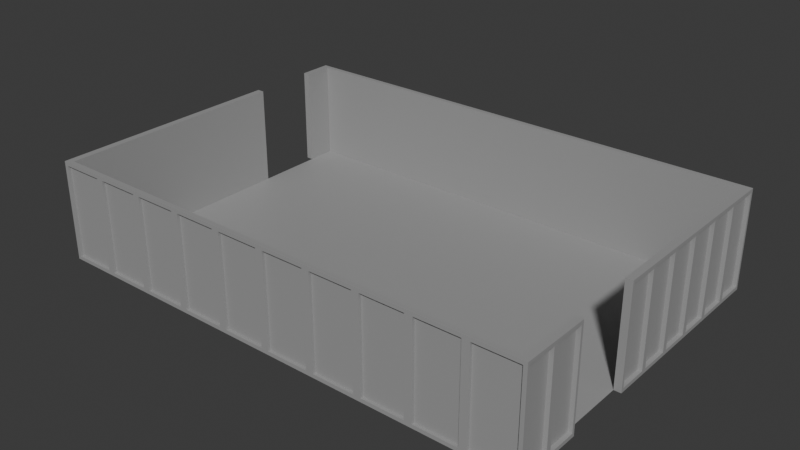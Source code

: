 # Source: blend.blend  (saved by Blender 4.0.36; exported with 4.5.12 LTS)
import bpy
from mathutils import Matrix  # noqa: F401  (used for matrix-valued properties, if any)

bpy.ops.wm.read_factory_settings(use_empty=True)
scene = bpy.context.scene
scene.name = 'Scene'

# ---- collections
col_collection = bpy.data.collections.new('Collection'); scene.collection.children.link(col_collection)

# ---- materials (node trees are filled in below, after node groups)
mat_x = bpy.data.materials.new('매테리얼')
mat_x.use_transparent_shadow = False

# ---- material node trees
mat_x.use_nodes = True; mat_x.node_tree.nodes.clear()
_N = mat_x.node_tree.nodes; _L = mat_x.node_tree.links
n0 = _N.new('ShaderNodeBsdfPrincipled'); n0.name = '프린시플드 BSDF'; n0.location = (10, 300)
n0.inputs[0].default_value = (0.3354, 0.3354, 0.3354, 1.0)
n0.inputs[3].default_value = 1.45
n1 = _N.new('ShaderNodeOutputMaterial'); n1.name = '매테리얼 출력'; n1.location = (300, 300)
_L.new(n0.outputs[0], n1.inputs[0])
n1.is_active_output = True

# ---- world
world_world = bpy.data.worlds.new('World'); scene.world = world_world
world_world.use_nodes = True; world_world.node_tree.nodes.clear()
_N = world_world.node_tree.nodes; _L = world_world.node_tree.links
n0 = _N.new('ShaderNodeOutputWorld'); n0.name = 'World Output'; n0.location = (300, 300)
n1 = _N.new('ShaderNodeBackground'); n1.name = 'Background'; n1.location = (10, 300)
n1.inputs[0].default_value = (0.05088, 0.05088, 0.05088, 1.0)
_L.new(n1.outputs[0], n0.inputs[0])
n0.is_active_output = True
world_world.color = (0.05088, 0.05088, 0.05088)
world_world.use_sun_shadow = False
world_world.sun_shadow_jitter_overblur = 0.0

# ---- meshes
me_x = bpy.data.meshes.new('격자')
me_x.from_pydata([(-1.0, -1.0, 0.0), (-0.8, -1.0, 0.0), (-0.6, -1.0, 0.0), (-0.4, -1.0, 0.0), (-0.2, -1.0, 0.0), (0.0, -1.0, 0.0), (0.2, -1.0, 0.0), (0.4, -1.0, 0.0), (0.6, -1.0, 0.0), (0.8, -1.0, 0.0), (1.0, -1.0, 0.0), (-1.0, -0.8, 0.0), (-0.8, -0.8, 0.0), (-0.6, -0.8, 0.0), (-0.4, -0.8, 0.0), (-0.2, -0.8, 0.0), (0.0, -0.8, 0.0), (0.2, -0.8, 0.0), (0.4, -0.8, 0.0), (0.6, -0.8, 0.0), (0.8, -0.8, 0.0), (1.0, -0.8, 0.0), (-1.0, -0.6, 0.0), (-0.8, -0.6, 0.0), (-0.6, -0.6, 0.0), (-0.4, -0.6, 0.0), (-0.2, -0.6, 0.0), (0.0, -0.6, 0.0), (0.2, -0.6, 0.0), (0.4, -0.6, 0.0), (0.6, -0.6, 0.0), (0.8, -0.6, 0.0), (1.0, -0.6, 0.0), (-1.0, -0.4, 0.0), (-0.8, -0.4, 0.0), (-0.6, -0.4, 0.0), (-0.4, -0.4, 0.0), (-0.2, -0.4, 0.0), (0.0, -0.4, 0.0), (0.2, -0.4, 0.0), (0.4, -0.4, 0.0), (0.6, -0.4, 0.0), (0.8, -0.4, 0.0), (-1.0, -0.2, 0.0), (-0.8, -0.2, 0.0), (-0.6, -0.2, 0.0), (-0.4, -0.2, 0.0), (-0.2, -0.2, 0.0), (0.0, -0.2, 0.0), (0.2, -0.2, 0.0), (0.4, -0.2, 0.0), (0.6, -0.2, 0.0), (0.8, -0.2, 0.0), (1.0, -0.2, 0.0), (-1.0, 0.0, 0.0), (-0.8, 0.0, 0.0), (-0.6, 0.0, 0.0), (-0.4, 0.0, 0.0), (-0.2, 0.0, 0.0), (0.0, 0.0, 0.0), (0.2, 0.0, 0.0), (0.4, 0.0, 0.0), (0.6, 0.0, 0.0), (0.8, 0.0, 0.0), (1.0, 0.0, 0.0), (-1.0, 0.2, 0.0), (-0.8, 0.2, 0.0), (-0.6, 0.2, 0.0), (-0.4, 0.2, 0.0), (-0.2, 0.2, 0.0), (0.0, 0.2, 0.0), (0.2, 0.2, 0.0), (0.4, 0.2, 0.0), (0.6, 0.2, 0.0), (0.8, 0.2, 0.0), (1.0, 0.2, 0.0), (-1.0, 0.4, 0.0), (-0.8, 0.4, 0.0), (-0.6, 0.4, 0.0), (-0.4, 0.4, 0.0), (-0.2, 0.4, 0.0), (0.0, 0.4, 0.0), (0.2, 0.4, 0.0), (0.4, 0.4, 0.0), (0.6, 0.4, 0.0), (0.8, 0.4, 0.0), (1.0, 0.4, 0.0), (-0.8, 0.6, 0.0), (-0.6, 0.6, 0.0), (-0.4, 0.6, 0.0), (-0.2, 0.6, 0.0), (0.0, 0.6, 0.0), (0.2, 0.6, 0.0), (0.4, 0.6, 0.0), (0.6, 0.6, 0.0), (0.8, 0.6, 0.0), (1.0, 0.6, 0.0), (-1.0, 0.8, 0.0), (-0.8, 0.8, 0.0), (-0.6, 0.8, 0.0), (-0.4, 0.8, 0.0), (-0.2, 0.8, 0.0), (0.0, 0.8, 0.0), (0.2, 0.8, 0.0), (0.4, 0.8, 0.0), (0.6, 0.8, 0.0), (0.8, 0.8, 0.0), (1.0, 0.8, 0.0), (-1.0, 1.0, 0.0), (-0.8, 1.0, 0.0), (-0.6, 1.0, 0.0), (-0.4, 1.0, 0.0), (-0.2, 1.0, 0.0), (0.0, 1.0, 0.0), (0.2, 1.0, 0.0), (0.4, 1.0, 0.0), (0.6, 1.0, 0.0), (0.8, 1.0, 0.0), (1.0, 1.0, 0.0), (-0.9719, -0.8, 0.0), (-0.9719, -0.9719, 0.0), (-0.8, -0.9719, 0.0), (-0.6, -0.9719, 0.0), (-0.4, -0.9719, 0.0), (-0.2, -0.9719, 0.0), (0.0, -0.9719, 0.0), (0.2, -0.9719, 0.0), (0.4, -0.9719, 0.0), (0.6, -0.9719, 0.0), (0.8, -0.9719, 0.0), (0.9719, -0.9719, 0.0), (0.9719, -0.8, 0.0), (-0.9719, -0.6, 0.0), (0.9719, -0.6, 0.0), (-0.9719, -0.4, 0.0), (0.9719, -0.4, 0.0), (-0.9719, -0.2, 0.0), (0.9719, -0.2, 0.0), (-0.9719, 0.0, 0.0), (0.9719, 0.0, 0.0), (-0.9719, 0.2, 0.0), (0.9719, 0.2, 0.0), (-0.9719, 0.4, 0.0), (0.9719, 0.4, 0.0), (-0.9719, 0.6, 0.0), (0.9719, 0.6, 0.0), (-0.9719, 0.8, 0.0), (0.9719, 0.8, 0.0), (-0.9719, 0.9719, 0.0), (-0.8, 0.9719, 0.0), (-0.6, 0.9719, 0.0), (-0.4, 0.9719, 0.0), (-0.2, 0.9719, 0.0), (0.0, 0.9719, 0.0), (0.2, 0.9719, 0.0), (0.4, 0.9719, 0.0), (0.6, 0.9719, 0.0), (0.8, 0.9719, 0.0), (0.9719, 0.9719, 0.0), (-0.9719, -0.8, 0.4), (-0.9719, -0.9719, 0.4), (-0.8, -0.9719, 0.4), (-0.6, -0.9719, 0.4), (-0.4, -0.9719, 0.4), (-0.2, -0.9719, 0.4), (0.0, -0.9719, 0.4), (0.2, -0.9719, 0.4), (0.4, -0.9719, 0.4), (0.6, -0.9719, 0.4), (0.8, -0.9719, 0.4), (0.9719, -0.9719, 0.4), (0.9719, -0.8, 0.4), (-0.9719, -0.6, 0.4), (0.9719, -0.6, 0.4), (-0.9719, -0.4, 0.4), (-0.9719, -0.2, 0.4), (0.9719, -0.2, 0.4), (-0.9719, 0.0, 0.4), (0.9719, 0.0, 0.4), (-0.9719, 0.2, 0.4), (0.9719, 0.2, 0.4), (-0.9719, 0.4, 0.4), (0.9719, 0.4, 0.4), (0.9719, 0.6, 0.4), (-0.9719, 0.8, 0.4), (0.9719, 0.8, 0.4), (-0.9719, 0.9719, 0.4), (-0.8, 0.9719, 0.4), (-0.6, 0.9719, 0.4), (-0.4, 0.9719, 0.4), (-0.2, 0.9719, 0.4), (0.0, 0.9719, 0.4), (0.2, 0.9719, 0.4), (0.4, 0.9719, 0.4), (0.6, 0.9719, 0.4), (0.8, 0.9719, 0.4), (0.9719, 0.9719, 0.4), (-1.0, -0.8, 0.4), (-1.0, -1.0, 0.4), (-0.8, -1.0, 0.4), (-0.6, -1.0, 0.4), (-0.4, -1.0, 0.4), (-0.2, -1.0, 0.4), (0.0, -1.0, 0.4), (0.2, -1.0, 0.4), (0.4, -1.0, 0.4), (0.6, -1.0, 0.4), (0.8, -1.0, 0.4), (1.0, -1.0, 0.4), (1.0, -0.8, 0.4), (-1.0, -0.6, 0.4), (1.0, -0.6, 0.4), (-1.0, -0.4, 0.4), (-1.0, -0.2, 0.4), (1.0, -0.2, 0.4), (-1.0, 0.0, 0.4), (1.0, 0.0, 0.4), (-1.0, 0.2, 0.4), (1.0, 0.2, 0.4), (-1.0, 0.4, 0.4), (1.0, 0.4, 0.4), (1.0, 0.6, 0.4), (-1.0, 0.8, 0.4), (1.0, 0.8, 0.4), (-1.0, 1.0, 0.4), (-0.8, 1.0, 0.4), (-0.6, 1.0, 0.4), (-0.4, 1.0, 0.4), (-0.2, 1.0, 0.4), (0.0, 1.0, 0.4), (0.2, 1.0, 0.4), (0.4, 1.0, 0.4), (0.6, 1.0, 0.4), (0.8, 1.0, 0.4), (1.0, 1.0, 0.4), (-1.0, -0.2148, 0.01478), (-1.0, -0.3852, 0.01478), (-1.0, -0.3852, 0.3852), (-1.0, -0.2148, 0.3852), (-1.0, -0.4148, 0.01478), (-1.0, -0.5852, 0.01478), (-1.0, -0.5852, 0.3852), (-1.0, -0.4148, 0.3852), (1.0, -0.7852, 0.01478), (1.0, -0.6148, 0.01478), (1.0, -0.6148, 0.3852), (1.0, -0.7852, 0.3852), (0.9852, 1.0, 0.01478), (0.8148, 1.0, 0.01478), (0.8148, 1.0, 0.3852), (0.9852, 1.0, 0.3852), (-1.0, -0.6148, 0.01478), (-1.0, -0.7852, 0.01478), (-1.0, -0.7852, 0.3852), (-1.0, -0.6148, 0.3852), (1.0, 0.8148, 0.01478), (1.0, 0.9852, 0.01478), (1.0, 0.9852, 0.3852), (1.0, 0.8148, 0.3852), (1.0, -0.9852, 0.01478), (1.0, -0.8148, 0.01478), (1.0, -0.8148, 0.3852), (1.0, -0.9852, 0.3852), (0.7852, 1.0, 0.01478), (0.6148, 1.0, 0.01478), (0.6148, 1.0, 0.3852), (0.7852, 1.0, 0.3852), (0.8148, -1.0, 0.01478), (0.9852, -1.0, 0.01478), (0.9852, -1.0, 0.3852), (0.8148, -1.0, 0.3852), (0.5852, 1.0, 0.01478), (0.4148, 1.0, 0.01478), (0.4148, 1.0, 0.3852), (0.5852, 1.0, 0.3852), (0.6148, -1.0, 0.01478), (0.7852, -1.0, 0.01478), (0.7852, -1.0, 0.3852), (0.6148, -1.0, 0.3852), (0.3852, 1.0, 0.01478), (0.2148, 1.0, 0.01478), (0.2148, 1.0, 0.3852), (0.3852, 1.0, 0.3852), (0.4148, -1.0, 0.01478), (0.5852, -1.0, 0.01478), (0.5852, -1.0, 0.3852), (0.4148, -1.0, 0.3852), (0.1852, 1.0, 0.01478), (0.01478, 1.0, 0.01478), (0.01478, 1.0, 0.3852), (0.1852, 1.0, 0.3852), (0.2148, -1.0, 0.01478), (0.3852, -1.0, 0.01478), (0.3852, -1.0, 0.3852), (0.2148, -1.0, 0.3852), (-0.01478, 1.0, 0.01478), (-0.1852, 1.0, 0.01478), (-0.1852, 1.0, 0.3852), (-0.01478, 1.0, 0.3852), (0.01478, -1.0, 0.01478), (0.1852, -1.0, 0.01478), (0.1852, -1.0, 0.3852), (0.01478, -1.0, 0.3852), (-0.2148, 1.0, 0.01478), (-0.3852, 1.0, 0.01478), (-0.3852, 1.0, 0.3852), (-0.2148, 1.0, 0.3852), (-1.0, -0.01478, 0.01478), (-1.0, -0.1852, 0.01478), (-1.0, -0.1852, 0.3852), (-1.0, -0.01478, 0.3852), (1.0, -0.1852, 0.01478), (1.0, -0.01478, 0.01478), (1.0, -0.01478, 0.3852), (1.0, -0.1852, 0.3852), (-1.0, 0.1852, 0.01478), (-1.0, 0.01478, 0.01478), (-1.0, 0.01478, 0.3852), (-1.0, 0.1852, 0.3852), (1.0, 0.01478, 0.01478), (1.0, 0.1852, 0.01478), (1.0, 0.1852, 0.3852), (1.0, 0.01478, 0.3852), (-1.0, 0.3852, 0.01478), (-1.0, 0.2148, 0.01478), (-1.0, 0.2148, 0.3852), (-1.0, 0.3852, 0.3852), (1.0, 0.2148, 0.01478), (1.0, 0.3852, 0.01478), (1.0, 0.3852, 0.3852), (1.0, 0.2148, 0.3852), (1.0, 0.4148, 0.01478), (1.0, 0.5852, 0.01478), (1.0, 0.5852, 0.3852), (1.0, 0.4148, 0.3852), (-1.0, -0.8148, 0.01478), (-1.0, -0.9852, 0.01478), (-1.0, -0.9852, 0.3852), (-1.0, -0.8148, 0.3852), (1.0, 0.6148, 0.01478), (1.0, 0.7852, 0.01478), (1.0, 0.7852, 0.3852), (1.0, 0.6148, 0.3852), (-0.9852, -1.0, 0.01478), (-0.8148, -1.0, 0.01478), (-0.8148, -1.0, 0.3852), (-0.9852, -1.0, 0.3852), (-1.0, 0.9852, 0.01478), (-1.0, 0.8148, 0.01478), (-1.0, 0.8148, 0.3852), (-1.0, 0.9852, 0.3852), (-0.7852, -1.0, 0.01478), (-0.6148, -1.0, 0.01478), (-0.6148, -1.0, 0.3852), (-0.7852, -1.0, 0.3852), (-0.8148, 1.0, 0.01478), (-0.9852, 1.0, 0.01478), (-0.9852, 1.0, 0.3852), (-0.8148, 1.0, 0.3852), (-0.5852, -1.0, 0.01478), (-0.4148, -1.0, 0.01478), (-0.4148, -1.0, 0.3852), (-0.5852, -1.0, 0.3852), (-0.6148, 1.0, 0.01478), (-0.7852, 1.0, 0.01478), (-0.7852, 1.0, 0.3852), (-0.6148, 1.0, 0.3852), (-0.3852, -1.0, 0.01478), (-0.2148, -1.0, 0.01478), (-0.2148, -1.0, 0.3852), (-0.3852, -1.0, 0.3852), (-0.4148, 1.0, 0.01478), (-0.5852, 1.0, 0.01478), (-0.5852, 1.0, 0.3852), (-0.4148, 1.0, 0.3852), (-0.1852, -1.0, 0.01478), (-0.01478, -1.0, 0.01478), (-0.01478, -1.0, 0.3852), (-0.1852, -1.0, 0.3852), (-0.9839, -0.2148, 0.01478), (-0.9839, -0.3852, 0.01478), (-0.9839, -0.3852, 0.3852), (-0.9839, -0.2148, 0.3852), (-0.9839, -0.4148, 0.01478), (-0.9839, -0.5852, 0.01478), (-0.9839, -0.5852, 0.3852), (-0.9839, -0.4148, 0.3852), (0.9839, -0.7852, 0.01478), (0.9839, -0.6148, 0.01478), (0.9839, -0.6148, 0.3852), (0.9839, -0.7852, 0.3852), (0.9852, 0.9839, 0.01478), (0.8148, 0.9839, 0.01478), (0.8148, 0.9839, 0.3852), (0.9852, 0.9839, 0.3852), (-0.9839, -0.6148, 0.01478), (-0.9839, -0.7852, 0.01478), (-0.9839, -0.7852, 0.3852), (-0.9839, -0.6148, 0.3852), (0.9839, 0.8148, 0.01478), (0.9839, 0.9852, 0.01478), (0.9839, 0.9852, 0.3852), (0.9839, 0.8148, 0.3852), (0.9839, -0.9852, 0.01478), (0.9839, -0.8148, 0.01478), (0.9839, -0.8148, 0.3852), (0.9839, -0.9852, 0.3852), (0.7852, 0.9839, 0.01478), (0.6148, 0.9839, 0.01478), (0.6148, 0.9839, 0.3852), (0.7852, 0.9839, 0.3852), (0.8148, -0.9839, 0.01478), (0.9852, -0.9839, 0.01478), (0.9852, -0.9839, 0.3852), (0.8148, -0.9839, 0.3852), (0.5852, 0.9839, 0.01478), (0.4148, 0.9839, 0.01478), (0.4148, 0.9839, 0.3852), (0.5852, 0.9839, 0.3852), (0.6148, -0.9839, 0.01478), (0.7852, -0.9839, 0.01478), (0.7852, -0.9839, 0.3852), (0.6148, -0.9839, 0.3852), (0.3852, 0.9839, 0.01478), (0.2148, 0.9839, 0.01478), (0.2148, 0.9839, 0.3852), (0.3852, 0.9839, 0.3852), (0.4148, -0.9839, 0.01478), (0.5852, -0.9839, 0.01478), (0.5852, -0.9839, 0.3852), (0.4148, -0.9839, 0.3852), (0.1852, 0.9839, 0.01478), (0.01478, 0.9839, 0.01478), (0.01478, 0.9839, 0.3852), (0.1852, 0.9839, 0.3852), (0.2148, -0.9839, 0.01478), (0.3852, -0.9839, 0.01478), (0.3852, -0.9839, 0.3852), (0.2148, -0.9839, 0.3852), (-0.01478, 0.9839, 0.01478), (-0.1852, 0.9839, 0.01478), (-0.1852, 0.9839, 0.3852), (-0.01478, 0.9839, 0.3852), (0.01478, -0.9839, 0.01478), (0.1852, -0.9839, 0.01478), (0.1852, -0.9839, 0.3852), (0.01478, -0.9839, 0.3852), (-0.2148, 0.9839, 0.01478), (-0.3852, 0.9839, 0.01478), (-0.3852, 0.9839, 0.3852), (-0.2148, 0.9839, 0.3852), (-0.9839, -0.01478, 0.01478), (-0.9839, -0.1852, 0.01478), (-0.9839, -0.1852, 0.3852), (-0.9839, -0.01478, 0.3852), (0.9839, -0.1852, 0.01478), (0.9839, -0.01478, 0.01478), (0.9839, -0.01478, 0.3852), (0.9839, -0.1852, 0.3852), (-0.9839, 0.1852, 0.01478), (-0.9839, 0.01478, 0.01478), (-0.9839, 0.01478, 0.3852), (-0.9839, 0.1852, 0.3852), (0.9839, 0.01478, 0.01478), (0.9839, 0.1852, 0.01478), (0.9839, 0.1852, 0.3852), (0.9839, 0.01478, 0.3852), (-0.9839, 0.3852, 0.01478), (-0.9839, 0.2148, 0.01478), (-0.9839, 0.2148, 0.3852), (-0.9839, 0.3852, 0.3852), (0.9839, 0.2148, 0.01478), (0.9839, 0.3852, 0.01478), (0.9839, 0.3852, 0.3852), (0.9839, 0.2148, 0.3852), (0.9839, 0.4148, 0.01478), (0.9839, 0.5852, 0.01478), (0.9839, 0.5852, 0.3852), (0.9839, 0.4148, 0.3852), (-0.9839, -0.8148, 0.01478), (-0.9839, -0.9852, 0.01478), (-0.9839, -0.9852, 0.3852), (-0.9839, -0.8148, 0.3852), (0.9839, 0.6148, 0.01478), (0.9839, 0.7852, 0.01478), (0.9839, 0.7852, 0.3852), (0.9839, 0.6148, 0.3852), (-0.9852, -0.9839, 0.01478), (-0.8148, -0.9839, 0.01478), (-0.8148, -0.9839, 0.3852), (-0.9852, -0.9839, 0.3852), (-0.9839, 0.9852, 0.01478), (-0.9839, 0.8148, 0.01478), (-0.9839, 0.8148, 0.3852), (-0.9839, 0.9852, 0.3852), (-0.7852, -0.9839, 0.01478), (-0.6148, -0.9839, 0.01478), (-0.6148, -0.9839, 0.3852), (-0.7852, -0.9839, 0.3852), (-0.8148, 0.9839, 0.01478), (-0.9852, 0.9839, 0.01478), (-0.9852, 0.9839, 0.3852), (-0.8148, 0.9839, 0.3852), (-0.5852, -0.9839, 0.01478), (-0.4148, -0.9839, 0.01478), (-0.4148, -0.9839, 0.3852), (-0.5852, -0.9839, 0.3852), (-0.6148, 0.9839, 0.01478), (-0.7852, 0.9839, 0.01478), (-0.7852, 0.9839, 0.3852), (-0.6148, 0.9839, 0.3852), (-0.3852, -0.9839, 0.01478), (-0.2148, -0.9839, 0.01478), (-0.2148, -0.9839, 0.3852), (-0.3852, -0.9839, 0.3852), (-0.4148, 0.9839, 0.01478), (-0.5852, 0.9839, 0.01478), (-0.5852, 0.9839, 0.3852), (-0.4148, 0.9839, 0.3852), (-0.1852, -0.9839, 0.01478), (-0.01478, -0.9839, 0.01478), (-0.01478, -0.9839, 0.3852), (-0.1852, -0.9839, 0.3852)], [], [(120, 121, 12, 119), (121, 122, 13, 12), (122, 123, 14, 13), (123, 124, 15, 14), (124, 125, 16, 15), (125, 126, 17, 16), (126, 127, 18, 17), (127, 128, 19, 18), (128, 129, 20, 19), (129, 130, 131, 20), (119, 12, 23, 132), (12, 13, 24, 23), (13, 14, 25, 24), (14, 15, 26, 25), (15, 16, 27, 26), (16, 17, 28, 27), (17, 18, 29, 28), (18, 19, 30, 29), (19, 20, 31, 30), (20, 131, 133, 31), (132, 23, 34, 134), (23, 24, 35, 34), (24, 25, 36, 35), (25, 26, 37, 36), (26, 27, 38, 37), (27, 28, 39, 38), (28, 29, 40, 39), (29, 30, 41, 40), (30, 31, 42, 41), (31, 133, 135, 42), (134, 34, 44, 136), (34, 35, 45, 44), (35, 36, 46, 45), (36, 37, 47, 46), (37, 38, 48, 47), (38, 39, 49, 48), (39, 40, 50, 49), (40, 41, 51, 50), (41, 42, 52, 51), (42, 135, 137, 52), (136, 44, 55, 138), (44, 45, 56, 55), (45, 46, 57, 56), (46, 47, 58, 57), (47, 48, 59, 58), (48, 49, 60, 59), (49, 50, 61, 60), (50, 51, 62, 61), (51, 52, 63, 62), (52, 137, 139, 63), (138, 55, 66, 140), (55, 56, 67, 66), (56, 57, 68, 67), (57, 58, 69, 68), (58, 59, 70, 69), (59, 60, 71, 70), (60, 61, 72, 71), (61, 62, 73, 72), (62, 63, 74, 73), (63, 139, 141, 74), (140, 66, 77, 142), (66, 67, 78, 77), (67, 68, 79, 78), (68, 69, 80, 79), (69, 70, 81, 80), (70, 71, 82, 81), (71, 72, 83, 82), (72, 73, 84, 83), (73, 74, 85, 84), (74, 141, 143, 85), (142, 77, 87, 144), (77, 78, 88, 87), (78, 79, 89, 88), (79, 80, 90, 89), (80, 81, 91, 90), (81, 82, 92, 91), (82, 83, 93, 92), (83, 84, 94, 93), (84, 85, 95, 94), (85, 143, 145, 95), (144, 87, 98, 146), (87, 88, 99, 98), (88, 89, 100, 99), (89, 90, 101, 100), (90, 91, 102, 101), (91, 92, 103, 102), (92, 93, 104, 103), (93, 94, 105, 104), (94, 95, 106, 105), (95, 145, 147, 106), (146, 98, 149, 148), (98, 99, 150, 149), (99, 100, 151, 150), (100, 101, 152, 151), (101, 102, 153, 152), (102, 103, 154, 153), (103, 104, 155, 154), (104, 105, 156, 155), (105, 106, 157, 156), (106, 147, 158, 157), (130, 129, 169, 170), (153, 154, 192, 191), (121, 120, 160, 161), (120, 119, 159, 160), (132, 134, 174, 172), (152, 153, 191, 190), (129, 128, 168, 169), (143, 141, 180, 182), (133, 131, 171, 173), (151, 152, 190, 189), (128, 127, 167, 168), (150, 151, 189, 188), (134, 136, 175, 174), (149, 150, 188, 187), (127, 126, 166, 167), (145, 143, 182, 183), (148, 149, 187, 186), (160, 159, 197, 198), (161, 160, 198, 199), (162, 161, 199, 200), (163, 162, 200, 201), (164, 163, 201, 202), (165, 164, 202, 203), (166, 165, 203, 204), (167, 166, 204, 205), (168, 167, 205, 206), (169, 168, 206, 207), (170, 169, 207, 208), (171, 170, 208, 209), (159, 172, 210, 197), (173, 171, 209, 211), (172, 174, 212, 210), (174, 175, 213, 212), (175, 177, 215, 213), (178, 176, 214, 216), (177, 179, 217, 215), (180, 178, 216, 218), (179, 181, 219, 217), (182, 180, 218, 220), (183, 182, 220, 221), (185, 183, 221, 223), (184, 186, 224, 222), (186, 187, 225, 224), (187, 188, 226, 225), (188, 189, 227, 226), (189, 190, 228, 227), (190, 191, 229, 228), (191, 192, 230, 229), (192, 193, 231, 230), (193, 194, 232, 231), (194, 195, 233, 232), (196, 185, 223, 234), (195, 196, 234, 233), (131, 130, 170, 171), (141, 139, 178, 180), (154, 155, 193, 192), (122, 121, 161, 162), (119, 132, 172, 159), (140, 142, 181, 179), (155, 156, 194, 193), (123, 122, 162, 163), (156, 157, 195, 194), (139, 137, 176, 178), (158, 147, 185, 196), (157, 158, 196, 195), (124, 123, 163, 164), (138, 140, 179, 177), (125, 124, 164, 165), (147, 145, 183, 185), (136, 138, 177, 175), (146, 148, 186, 184), (126, 125, 165, 166), (211, 32, 133, 173), (43, 33, 236, 235), (33, 212, 237, 236), (212, 213, 238, 237), (213, 43, 235, 238), (33, 22, 240, 239), (22, 210, 241, 240), (210, 212, 242, 241), (212, 33, 239, 242), (21, 32, 244, 243), (32, 211, 245, 244), (211, 209, 246, 245), (209, 21, 243, 246), (118, 117, 248, 247), (117, 233, 249, 248), (233, 234, 250, 249), (234, 118, 247, 250), (22, 11, 252, 251), (11, 197, 253, 252), (197, 210, 254, 253), (210, 22, 251, 254), (107, 118, 256, 255), (118, 234, 257, 256), (234, 223, 258, 257), (223, 107, 255, 258), (10, 21, 260, 259), (21, 209, 261, 260), (209, 208, 262, 261), (208, 10, 259, 262), (117, 116, 264, 263), (116, 232, 265, 264), (232, 233, 266, 265), (233, 117, 263, 266), (9, 10, 268, 267), (10, 208, 269, 268), (208, 207, 270, 269), (207, 9, 267, 270), (116, 115, 272, 271), (115, 231, 273, 272), (231, 232, 274, 273), (232, 116, 271, 274), (8, 9, 276, 275), (9, 207, 277, 276), (207, 206, 278, 277), (206, 8, 275, 278), (115, 114, 280, 279), (114, 230, 281, 280), (230, 231, 282, 281), (231, 115, 279, 282), (7, 8, 284, 283), (8, 206, 285, 284), (206, 205, 286, 285), (205, 7, 283, 286), (114, 113, 288, 287), (113, 229, 289, 288), (229, 230, 290, 289), (230, 114, 287, 290), (6, 7, 292, 291), (7, 205, 293, 292), (205, 204, 294, 293), (204, 6, 291, 294), (113, 112, 296, 295), (112, 228, 297, 296), (228, 229, 298, 297), (229, 113, 295, 298), (5, 6, 300, 299), (6, 204, 301, 300), (204, 203, 302, 301), (203, 5, 299, 302), (112, 111, 304, 303), (111, 227, 305, 304), (227, 228, 306, 305), (228, 112, 303, 306), (54, 43, 308, 307), (43, 213, 309, 308), (213, 215, 310, 309), (215, 54, 307, 310), (53, 64, 312, 311), (64, 216, 313, 312), (216, 214, 314, 313), (214, 53, 311, 314), (65, 54, 316, 315), (54, 215, 317, 316), (215, 217, 318, 317), (217, 65, 315, 318), (64, 75, 320, 319), (75, 218, 321, 320), (218, 216, 322, 321), (216, 64, 319, 322), (76, 65, 324, 323), (65, 217, 325, 324), (217, 219, 326, 325), (219, 76, 323, 326), (75, 86, 328, 327), (86, 220, 329, 328), (220, 218, 330, 329), (218, 75, 327, 330), (146, 184, 222, 97), (86, 96, 332, 331), (96, 221, 333, 332), (221, 220, 334, 333), (220, 86, 331, 334), (11, 0, 336, 335), (0, 198, 337, 336), (198, 197, 338, 337), (197, 11, 335, 338), (96, 107, 340, 339), (107, 223, 341, 340), (223, 221, 342, 341), (221, 96, 339, 342), (0, 1, 344, 343), (1, 199, 345, 344), (199, 198, 346, 345), (198, 0, 343, 346), (108, 97, 348, 347), (97, 222, 349, 348), (222, 224, 350, 349), (224, 108, 347, 350), (1, 2, 352, 351), (2, 200, 353, 352), (200, 199, 354, 353), (199, 1, 351, 354), (109, 108, 356, 355), (108, 224, 357, 356), (224, 225, 358, 357), (225, 109, 355, 358), (2, 3, 360, 359), (3, 201, 361, 360), (201, 200, 362, 361), (200, 2, 359, 362), (110, 109, 364, 363), (109, 225, 365, 364), (225, 226, 366, 365), (226, 110, 363, 366), (3, 4, 368, 367), (4, 202, 369, 368), (202, 201, 370, 369), (201, 3, 367, 370), (111, 110, 372, 371), (110, 226, 373, 372), (226, 227, 374, 373), (227, 111, 371, 374), (4, 5, 376, 375), (5, 203, 377, 376), (203, 202, 378, 377), (202, 4, 375, 378), (176, 137, 53, 214), (379, 380, 381, 382), (236, 380, 379, 235), (237, 381, 380, 236), (238, 382, 381, 237), (235, 379, 382, 238), (383, 384, 385, 386), (240, 384, 383, 239), (241, 385, 384, 240), (242, 386, 385, 241), (239, 383, 386, 242), (387, 388, 389, 390), (244, 388, 387, 243), (245, 389, 388, 244), (246, 390, 389, 245), (243, 387, 390, 246), (391, 392, 393, 394), (248, 392, 391, 247), (249, 393, 392, 248), (250, 394, 393, 249), (247, 391, 394, 250), (395, 396, 397, 398), (252, 396, 395, 251), (253, 397, 396, 252), (254, 398, 397, 253), (251, 395, 398, 254), (399, 400, 401, 402), (256, 400, 399, 255), (257, 401, 400, 256), (258, 402, 401, 257), (255, 399, 402, 258), (403, 404, 405, 406), (260, 404, 403, 259), (261, 405, 404, 260), (262, 406, 405, 261), (259, 403, 406, 262), (407, 408, 409, 410), (264, 408, 407, 263), (265, 409, 408, 264), (266, 410, 409, 265), (263, 407, 410, 266), (411, 412, 413, 414), (268, 412, 411, 267), (269, 413, 412, 268), (270, 414, 413, 269), (267, 411, 414, 270), (415, 416, 417, 418), (272, 416, 415, 271), (273, 417, 416, 272), (274, 418, 417, 273), (271, 415, 418, 274), (419, 420, 421, 422), (276, 420, 419, 275), (277, 421, 420, 276), (278, 422, 421, 277), (275, 419, 422, 278), (423, 424, 425, 426), (280, 424, 423, 279), (281, 425, 424, 280), (282, 426, 425, 281), (279, 423, 426, 282), (427, 428, 429, 430), (284, 428, 427, 283), (285, 429, 428, 284), (286, 430, 429, 285), (283, 427, 430, 286), (431, 432, 433, 434), (288, 432, 431, 287), (289, 433, 432, 288), (290, 434, 433, 289), (287, 431, 434, 290), (435, 436, 437, 438), (292, 436, 435, 291), (293, 437, 436, 292), (294, 438, 437, 293), (291, 435, 438, 294), (439, 440, 441, 442), (296, 440, 439, 295), (297, 441, 440, 296), (298, 442, 441, 297), (295, 439, 442, 298), (443, 444, 445, 446), (300, 444, 443, 299), (301, 445, 444, 300), (302, 446, 445, 301), (299, 443, 446, 302), (447, 448, 449, 450), (304, 448, 447, 303), (305, 449, 448, 304), (306, 450, 449, 305), (303, 447, 450, 306), (451, 452, 453, 454), (308, 452, 451, 307), (309, 453, 452, 308), (310, 454, 453, 309), (307, 451, 454, 310), (455, 456, 457, 458), (312, 456, 455, 311), (313, 457, 456, 312), (314, 458, 457, 313), (311, 455, 458, 314), (459, 460, 461, 462), (316, 460, 459, 315), (317, 461, 460, 316), (318, 462, 461, 317), (315, 459, 462, 318), (463, 464, 465, 466), (320, 464, 463, 319), (321, 465, 464, 320), (322, 466, 465, 321), (319, 463, 466, 322), (467, 468, 469, 470), (324, 468, 467, 323), (325, 469, 468, 324), (326, 470, 469, 325), (323, 467, 470, 326), (471, 472, 473, 474), (328, 472, 471, 327), (329, 473, 472, 328), (330, 474, 473, 329), (327, 471, 474, 330), (219, 181, 142, 76), (475, 476, 477, 478), (332, 476, 475, 331), (333, 477, 476, 332), (334, 478, 477, 333), (331, 475, 478, 334), (479, 480, 481, 482), (336, 480, 479, 335), (337, 481, 480, 336), (338, 482, 481, 337), (335, 479, 482, 338), (483, 484, 485, 486), (340, 484, 483, 339), (341, 485, 484, 340), (342, 486, 485, 341), (339, 483, 486, 342), (487, 488, 489, 490), (344, 488, 487, 343), (345, 489, 488, 344), (346, 490, 489, 345), (343, 487, 490, 346), (491, 492, 493, 494), (348, 492, 491, 347), (349, 493, 492, 348), (350, 494, 493, 349), (347, 491, 494, 350), (495, 496, 497, 498), (352, 496, 495, 351), (353, 497, 496, 352), (354, 498, 497, 353), (351, 495, 498, 354), (499, 500, 501, 502), (356, 500, 499, 355), (357, 501, 500, 356), (358, 502, 501, 357), (355, 499, 502, 358), (503, 504, 505, 506), (360, 504, 503, 359), (361, 505, 504, 360), (362, 506, 505, 361), (359, 503, 506, 362), (507, 508, 509, 510), (364, 508, 507, 363), (365, 509, 508, 364), (366, 510, 509, 365), (363, 507, 510, 366), (511, 512, 513, 514), (368, 512, 511, 367), (369, 513, 512, 368), (370, 514, 513, 369), (367, 511, 514, 370), (515, 516, 517, 518), (372, 516, 515, 371), (373, 517, 516, 372), (374, 518, 517, 373), (371, 515, 518, 374), (519, 520, 521, 522), (376, 520, 519, 375), (377, 521, 520, 376), (378, 522, 521, 377), (375, 519, 522, 378)])
_uv = me_x.uv_layers.new(name='UV 맵')
_uv.uv.foreach_set('vector', [0.01406, 0.01406, 0.1, 0.01406, 0.1, 0.1, 0.01406, 0.1, 0.1, 0.01406, 0.2, 0.01406, 0.2, 0.1, 0.1, 0.1, 0.2, 0.01406, 0.3, 0.01406, 0.3, 0.1, 0.2, 0.1, 0.3, 0.01406, 0.4, 0.01406, 0.4, 0.1, 0.3, 0.1, 0.4, 0.01406, 0.5, 0.01406, 0.5, 0.1, 0.4, 0.1, 0.5, 0.01406, 0.6, 0.01406, 0.6, 0.1, 0.5, 0.1, 0.6, 0.01406, 0.7, 0.01406, 0.7, 0.1, 0.6, 0.1, 0.7, 0.01406, 0.8, 0.01406, 0.8, 0.1, 0.7, 0.1, 0.8, 0.01406, 0.9, 0.01406, 0.9, 0.1, 0.8, 0.1, 0.9, 0.01406, 0.9859, 0.01406, 0.9859, 0.1, 0.9, 0.1, 0.01406, 0.1, 0.1, 0.1, 0.1, 0.2, 0.01406, 0.2, 0.1, 0.1, 0.2, 0.1, 0.2, 0.2, 0.1, 0.2, 0.2, 0.1, 0.3, 0.1, 0.3, 0.2, 0.2, 0.2, 0.3, 0.1, 0.4, 0.1, 0.4, 0.2, 0.3, 0.2, 0.4, 0.1, 0.5, 0.1, 0.5, 0.2, 0.4, 0.2, 0.5, 0.1, 0.6, 0.1, 0.6, 0.2, 0.5, 0.2, 0.6, 0.1, 0.7, 0.1, 0.7, 0.2, 0.6, 0.2, 0.7, 0.1, 0.8, 0.1, 0.8, 0.2, 0.7, 0.2, 0.8, 0.1, 0.9, 0.1, 0.9, 0.2, 0.8, 0.2, 0.9, 0.1, 0.9859, 0.1, 0.9859, 0.2, 0.9, 0.2, 0.01406, 0.2, 0.1, 0.2, 0.1, 0.3, 0.01406, 0.3, 0.1, 0.2, 0.2, 0.2, 0.2, 0.3, 0.1, 0.3, 0.2, 0.2, 0.3, 0.2, 0.3, 0.3, 0.2, 0.3, 0.3, 0.2, 0.4, 0.2, 0.4, 0.3, 0.3, 0.3, 0.4, 0.2, 0.5, 0.2, 0.5, 0.3, 0.4, 0.3, 0.5, 0.2, 0.6, 0.2, 0.6, 0.3, 0.5, 0.3, 0.6, 0.2, 0.7, 0.2, 0.7, 0.3, 0.6, 0.3, 0.7, 0.2, 0.8, 0.2, 0.8, 0.3, 0.7, 0.3, 0.8, 0.2, 0.9, 0.2, 0.9, 0.3, 0.8, 0.3, 0.9, 0.2, 0.9859, 0.2, 0.9859, 0.3, 0.9, 0.3, 0.01406, 0.3, 0.1, 0.3, 0.1, 0.4, 0.01406, 0.4, 0.1, 0.3, 0.2, 0.3, 0.2, 0.4, 0.1, 0.4, 0.2, 0.3, 0.3, 0.3, 0.3, 0.4, 0.2, 0.4, 0.3, 0.3, 0.4, 0.3, 0.4, 0.4, 0.3, 0.4, 0.4, 0.3, 0.5, 0.3, 0.5, 0.4, 0.4, 0.4, 0.5, 0.3, 0.6, 0.3, 0.6, 0.4, 0.5, 0.4, 0.6, 0.3, 0.7, 0.3, 0.7, 0.4, 0.6, 0.4, 0.7, 0.3, 0.8, 0.3, 0.8, 0.4, 0.7, 0.4, 0.8, 0.3, 0.9, 0.3, 0.9, 0.4, 0.8, 0.4, 0.9, 0.3, 0.9859, 0.3, 0.9859, 0.4, 0.9, 0.4, 0.01406, 0.4, 0.1, 0.4, 0.1, 0.5, 0.01406, 0.5, 0.1, 0.4, 0.2, 0.4, 0.2, 0.5, 0.1, 0.5, 0.2, 0.4, 0.3, 0.4, 0.3, 0.5, 0.2, 0.5, 0.3, 0.4, 0.4, 0.4, 0.4, 0.5, 0.3, 0.5, 0.4, 0.4, 0.5, 0.4, 0.5, 0.5, 0.4, 0.5, 0.5, 0.4, 0.6, 0.4, 0.6, 0.5, 0.5, 0.5, 0.6, 0.4, 0.7, 0.4, 0.7, 0.5, 0.6, 0.5, 0.7, 0.4, 0.8, 0.4, 0.8, 0.5, 0.7, 0.5, 0.8, 0.4, 0.9, 0.4, 0.9, 0.5, 0.8, 0.5, 0.9, 0.4, 0.9859, 0.4, 0.9859, 0.5, 0.9, 0.5, 0.01406, 0.5, 0.1, 0.5, 0.1, 0.6, 0.01406, 0.6, 0.1, 0.5, 0.2, 0.5, 0.2, 0.6, 0.1, 0.6, 0.2, 0.5, 0.3, 0.5, 0.3, 0.6, 0.2, 0.6, 0.3, 0.5, 0.4, 0.5, 0.4, 0.6, 0.3, 0.6, 0.4, 0.5, 0.5, 0.5, 0.5, 0.6, 0.4, 0.6, 0.5, 0.5, 0.6, 0.5, 0.6, 0.6, 0.5, 0.6, 0.6, 0.5, 0.7, 0.5, 0.7, 0.6, 0.6, 0.6, 0.7, 0.5, 0.8, 0.5, 0.8, 0.6, 0.7, 0.6, 0.8, 0.5, 0.9, 0.5, 0.9, 0.6, 0.8, 0.6, 0.9, 0.5, 0.9859, 0.5, 0.9859, 0.6, 0.9, 0.6, 0.01406, 0.6, 0.1, 0.6, 0.1, 0.7, 0.01406, 0.7, 0.1, 0.6, 0.2, 0.6, 0.2, 0.7, 0.1, 0.7, 0.2, 0.6, 0.3, 0.6, 0.3, 0.7, 0.2, 0.7, 0.3, 0.6, 0.4, 0.6, 0.4, 0.7, 0.3, 0.7, 0.4, 0.6, 0.5, 0.6, 0.5, 0.7, 0.4, 0.7, 0.5, 0.6, 0.6, 0.6, 0.6, 0.7, 0.5, 0.7, 0.6, 0.6, 0.7, 0.6, 0.7, 0.7, 0.6, 0.7, 0.7, 0.6, 0.8, 0.6, 0.8, 0.7, 0.7, 0.7, 0.8, 0.6, 0.9, 0.6, 0.9, 0.7, 0.8, 0.7, 0.9, 0.6, 0.9859, 0.6, 0.9859, 0.7, 0.9, 0.7, 0.01406, 0.7, 0.1, 0.7, 0.1, 0.8, 0.01406, 0.8, 0.1, 0.7, 0.2, 0.7, 0.2, 0.8, 0.1, 0.8, 0.2, 0.7, 0.3, 0.7, 0.3, 0.8, 0.2, 0.8, 0.3, 0.7, 0.4, 0.7, 0.4, 0.8, 0.3, 0.8, 0.4, 0.7, 0.5, 0.7, 0.5, 0.8, 0.4, 0.8, 0.5, 0.7, 0.6, 0.7, 0.6, 0.8, 0.5, 0.8, 0.6, 0.7, 0.7, 0.7, 0.7, 0.8, 0.6, 0.8, 0.7, 0.7, 0.8, 0.7, 0.8, 0.8, 0.7, 0.8, 0.8, 0.7, 0.9, 0.7, 0.9, 0.8, 0.8, 0.8, 0.9, 0.7, 0.9859, 0.7, 0.9859, 0.8, 0.9, 0.8, 0.01406, 0.8, 0.1, 0.8, 0.1, 0.9, 0.01406, 0.9, 0.1, 0.8, 0.2, 0.8, 0.2, 0.9, 0.1, 0.9, 0.2, 0.8, 0.3, 0.8, 0.3, 0.9, 0.2, 0.9, 0.3, 0.8, 0.4, 0.8, 0.4, 0.9, 0.3, 0.9, 0.4, 0.8, 0.5, 0.8, 0.5, 0.9, 0.4, 0.9, 0.5, 0.8, 0.6, 0.8, 0.6, 0.9, 0.5, 0.9, 0.6, 0.8, 0.7, 0.8, 0.7, 0.9, 0.6, 0.9, 0.7, 0.8, 0.8, 0.8, 0.8, 0.9, 0.7, 0.9, 0.8, 0.8, 0.9, 0.8, 0.9, 0.9, 0.8, 0.9, 0.9, 0.8, 0.9859, 0.8, 0.9859, 0.9, 0.9, 0.9, 0.01406, 0.9, 0.1, 0.9, 0.1, 0.9859, 0.01406, 0.9859, 0.1, 0.9, 0.2, 0.9, 0.2, 0.9859, 0.1, 0.9859, 0.2, 0.9, 0.3, 0.9, 0.3, 0.9859, 0.2, 0.9859, 0.3, 0.9, 0.4, 0.9, 0.4, 0.9859, 0.3, 0.9859, 0.4, 0.9, 0.5, 0.9, 0.5, 0.9859, 0.4, 0.9859, 0.5, 0.9, 0.6, 0.9, 0.6, 0.9859, 0.5, 0.9859, 0.6, 0.9, 0.7, 0.9, 0.7, 0.9859, 0.6, 0.9859, 0.7, 0.9, 0.8, 0.9, 0.8, 0.9859, 0.7, 0.9859, 0.8, 0.9, 0.9, 0.9, 0.9, 0.9859, 0.8, 0.9859, 0.9, 0.9, 0.9859, 0.9, 0.9859, 0.9859, 0.9, 0.9859, 0.9859, 0.01406, 0.9, 0.01406, 0.9, 0.01406, 0.9859, 0.01406, 0.5, 0.9859, 0.6, 0.9859, 0.6, 0.9859, 0.5, 0.9859, 0.1, 0.01406, 0.01406, 0.01406, 0.01406, 0.01406, 0.1, 0.01406, 0.01406, 0.01406, 0.01406, 0.1, 0.01406, 0.1, 0.01406, 0.01406, 0.01406, 0.2, 0.01406, 0.3, 0.01406, 0.3, 0.01406, 0.2, 0.4, 0.9859, 0.5, 0.9859, 0.5, 0.9859, 0.4, 0.9859, 0.9, 0.01406, 0.8, 0.01406, 0.8, 0.01406, 0.9, 0.01406, 0.9859, 0.7, 0.9859, 0.6, 0.9859, 0.6, 0.9859, 0.7, 0.9859, 0.2, 0.9859, 0.1, 0.9859, 0.1, 0.9859, 0.2, 0.3, 0.9859, 0.4, 0.9859, 0.4, 0.9859, 0.3, 0.9859, 0.8, 0.01406, 0.7, 0.01406, 0.7, 0.01406, 0.8, 0.01406, 0.2, 0.9859, 0.3, 0.9859, 0.3, 0.9859, 0.2, 0.9859, 0.01406, 0.3, 0.01406, 0.4, 0.01406, 0.4, 0.01406, 0.3, 0.1, 0.9859, 0.2, 0.9859, 0.2, 0.9859, 0.1, 0.9859, 0.7, 0.01406, 0.6, 0.01406, 0.6, 0.01406, 0.7, 0.01406, 0.9859, 0.8, 0.9859, 0.7, 0.9859, 0.7, 0.9859, 0.8, 0.01406, 0.9859, 0.1, 0.9859, 0.1, 0.9859, 0.01406, 0.9859, 0.01406, 0.01406, 0.01406, 0.1, 0.0, 0.1, 0.0, 0.0, 0.1, 0.01406, 0.01406, 0.01406, 0.0, 0.0, 0.1, 0.0, 0.2, 0.01406, 0.1, 0.01406, 0.1, 0.0, 0.2, 0.0, 0.3, 0.01406, 0.2, 0.01406, 0.2, 0.0, 0.3, 0.0, 0.4, 0.01406, 0.3, 0.01406, 0.3, 0.0, 0.4, 0.0, 0.5, 0.01406, 0.4, 0.01406, 0.4, 0.0, 0.5, 0.0, 0.6, 0.01406, 0.5, 0.01406, 0.5, 0.0, 0.6, 0.0, 0.7, 0.01406, 0.6, 0.01406, 0.6, 0.0, 0.7, 0.0, 0.8, 0.01406, 0.7, 0.01406, 0.7, 0.0, 0.8, 0.0, 0.9, 0.01406, 0.8, 0.01406, 0.8, 0.0, 0.9, 0.0, 0.9859, 0.01406, 0.9, 0.01406, 0.9, 0.0, 1.0, 0.0, 0.9859, 0.1, 0.9859, 0.01406, 1.0, 0.0, 1.0, 0.1, 0.01406, 0.1, 0.01406, 0.2, 0.0, 0.2, 0.0, 0.1, 0.9859, 0.2, 0.9859, 0.1, 1.0, 0.1, 1.0, 0.2, 0.01406, 0.2, 0.01406, 0.3, 0.0, 0.3, 0.0, 0.2, 0.01406, 0.3, 0.01406, 0.4, 0.0, 0.4, 0.0, 0.3, 0.01406, 0.4, 0.01406, 0.5, 0.0, 0.5, 0.0, 0.4, 0.9859, 0.5, 0.9859, 0.4, 1.0, 0.4, 1.0, 0.5, 0.01406, 0.5, 0.01406, 0.6, 0.0, 0.6, 0.0, 0.5, 0.9859, 0.6, 0.9859, 0.5, 1.0, 0.5, 1.0, 0.6, 0.01406, 0.6, 0.01406, 0.7, 0.0, 0.7, 0.0, 0.6, 0.9859, 0.7, 0.9859, 0.6, 1.0, 0.6, 1.0, 0.7, 0.9859, 0.8, 0.9859, 0.7, 1.0, 0.7, 1.0, 0.8, 0.9859, 0.9, 0.9859, 0.8, 1.0, 0.8, 1.0, 0.9, 0.01406, 0.9, 0.01406, 0.9859, 0.0, 1.0, 0.0, 0.9, 0.01406, 0.9859, 0.1, 0.9859, 0.1, 1.0, 0.0, 1.0, 0.1, 0.9859, 0.2, 0.9859, 0.2, 1.0, 0.1, 1.0, 0.2, 0.9859, 0.3, 0.9859, 0.3, 1.0, 0.2, 1.0, 0.3, 0.9859, 0.4, 0.9859, 0.4, 1.0, 0.3, 1.0, 0.4, 0.9859, 0.5, 0.9859, 0.5, 1.0, 0.4, 1.0, 0.5, 0.9859, 0.6, 0.9859, 0.6, 1.0, 0.5, 1.0, 0.6, 0.9859, 0.7, 0.9859, 0.7, 1.0, 0.6, 1.0, 0.7, 0.9859, 0.8, 0.9859, 0.8, 1.0, 0.7, 1.0, 0.8, 0.9859, 0.9, 0.9859, 0.9, 1.0, 0.8, 1.0, 0.9859, 0.9859, 0.9859, 0.9, 1.0, 0.9, 1.0, 1.0, 0.9, 0.9859, 0.9859, 0.9859, 1.0, 1.0, 0.9, 1.0, 0.9859, 0.1, 0.9859, 0.01406, 0.9859, 0.01406, 0.9859, 0.1, 0.9859, 0.6, 0.9859, 0.5, 0.9859, 0.5, 0.9859, 0.6, 0.6, 0.9859, 0.7, 0.9859, 0.7, 0.9859, 0.6, 0.9859, 0.2, 0.01406, 0.1, 0.01406, 0.1, 0.01406, 0.2, 0.01406, 0.01406, 0.1, 0.01406, 0.2, 0.01406, 0.2, 0.01406, 0.1, 0.01406, 0.6, 0.01406, 0.7, 0.01406, 0.7, 0.01406, 0.6, 0.7, 0.9859, 0.8, 0.9859, 0.8, 0.9859, 0.7, 0.9859, 0.3, 0.01406, 0.2, 0.01406, 0.2, 0.01406, 0.3, 0.01406, 0.8, 0.9859, 0.9, 0.9859, 0.9, 0.9859, 0.8, 0.9859, 0.9859, 0.5, 0.9859, 0.4, 0.9859, 0.4, 0.9859, 0.5, 0.9859, 0.9859, 0.9859, 0.9, 0.9859, 0.9, 0.9859, 0.9859, 0.9, 0.9859, 0.9859, 0.9859, 0.9859, 0.9859, 0.9, 0.9859, 0.4, 0.01406, 0.3, 0.01406, 0.3, 0.01406, 0.4, 0.01406, 0.01406, 0.5, 0.01406, 0.6, 0.01406, 0.6, 0.01406, 0.5, 0.5, 0.01406, 0.4, 0.01406, 0.4, 0.01406, 0.5, 0.01406, 0.9859, 0.9, 0.9859, 0.8, 0.9859, 0.8, 0.9859, 0.9, 0.01406, 0.4, 0.01406, 0.5, 0.01406, 0.5, 0.01406, 0.4, 0.01406, 0.9, 0.01406, 0.9859, 0.01406, 0.9859, 0.01406, 0.9, 0.6, 0.01406, 0.5, 0.01406, 0.5, 0.01406, 0.6, 0.01406, 1.0, 0.2, 0.0, 0.0, 0.9859, 0.2, 0.9859, 0.2, 0.0, 0.0, 0.0, 0.0, 0.0, 0.0, 0.0, 0.0, 0.0, 0.0, 0.0, 0.0, 0.0, 0.0, 0.0, 0.0, 0.0, 0.0, 0.0, 0.0, 0.0, 0.0, 0.0, 0.0, 0.0, 0.0, 0.0, 0.0, 0.0, 0.0, 0.0, 0.0, 0.0, 0.0, 0.0, 0.0, 0.0, 0.0, 0.0, 0.0, 0.0, 0.0, 0.0, 0.0, 0.0, 0.0, 0.0, 0.0, 0.0, 0.0, 0.0, 0.0, 0.0, 0.0, 0.0, 0.0, 0.0, 0.0, 0.0, 0.0, 0.0, 0.0, 0.0, 0.0, 0.0, 0.0, 0.0, 0.0, 0.0, 0.0, 0.0, 0.0, 0.0, 0.0, 0.0, 0.0, 0.0, 0.0, 0.0, 0.0, 0.0, 0.0, 0.0, 0.0, 0.0, 0.0, 0.0, 0.0, 0.0, 0.0, 0.0, 0.0, 0.0, 0.0, 0.0, 0.0, 0.0, 0.0, 0.0, 0.0, 0.0, 0.0, 0.0, 0.0, 0.0, 0.0, 0.0, 0.0, 0.0, 0.0, 0.0, 0.0, 0.0, 0.0, 0.0, 0.0, 0.0, 0.0, 0.0, 0.0, 0.0, 0.0, 0.0, 0.0, 0.0, 0.0, 0.0, 0.0, 0.0, 0.0, 0.0, 0.0, 0.0, 0.0, 0.0, 0.0, 0.0, 0.0, 0.0, 0.0, 0.0, 0.0, 0.0, 0.0, 0.0, 0.0, 0.0, 0.0, 0.0, 0.0, 0.0, 0.0, 0.0, 0.0, 0.0, 0.0, 0.0, 0.0, 0.0, 0.0, 0.0, 0.0, 0.0, 0.0, 0.0, 0.0, 0.0, 0.0, 0.0, 0.0, 0.0, 0.0, 0.0, 0.0, 0.0, 0.0, 0.0, 0.0, 0.0, 0.0, 0.0, 0.0, 0.0, 0.0, 0.0, 0.0, 0.0, 0.0, 0.0, 0.0, 0.0, 0.0, 0.0, 0.0, 0.0, 0.0, 0.0, 0.0, 0.0, 0.0, 0.0, 0.0, 0.0, 0.0, 0.0, 0.0, 0.0, 0.0, 0.0, 0.0, 0.0, 0.0, 0.0, 0.0, 0.0, 0.0, 0.0, 0.0, 0.0, 0.0, 0.0, 0.0, 0.0, 0.0, 0.0, 0.0, 0.0, 0.0, 0.0, 0.0, 0.0, 0.0, 0.0, 0.0, 0.0, 0.0, 0.0, 0.0, 0.0, 0.0, 0.0, 0.0, 0.0, 0.0, 0.0, 0.0, 0.0, 0.0, 0.0, 0.0, 0.0, 0.0, 0.0, 0.0, 0.0, 0.0, 0.0, 0.0, 0.0, 0.0, 0.0, 0.0, 0.0, 0.0, 0.0, 0.0, 0.0, 0.0, 0.0, 0.0, 0.0, 0.0, 0.0, 0.0, 0.0, 0.0, 0.0, 0.0, 0.0, 0.0, 0.0, 0.0, 0.0, 0.0, 0.0, 0.0, 0.0, 0.0, 0.0, 0.0, 0.0, 0.0, 0.0, 0.0, 0.0, 0.0, 0.0, 0.0, 0.0, 0.0, 0.0, 0.0, 0.0, 0.0, 0.0, 0.0, 0.0, 0.0, 0.0, 0.0, 0.0, 0.0, 0.0, 0.0, 0.0, 0.0, 0.0, 0.0, 0.0, 0.0, 0.0, 0.0, 0.0, 0.0, 0.0, 0.0, 0.0, 0.0, 0.0, 0.0, 0.0, 0.0, 0.0, 0.0, 0.0, 0.0, 0.0, 0.0, 0.0, 0.0, 0.0, 0.0, 0.0, 0.0, 0.0, 0.0, 0.0, 0.0, 0.0, 0.0, 0.0, 0.0, 0.0, 0.0, 0.0, 0.0, 0.0, 0.0, 0.0, 0.0, 0.0, 0.0, 0.0, 0.0, 0.0, 0.0, 0.0, 0.0, 0.0, 0.0, 0.0, 0.0, 0.0, 0.0, 0.0, 0.0, 0.0, 0.0, 0.0, 0.0, 0.0, 0.0, 0.0, 0.0, 0.0, 0.0, 0.0, 0.0, 0.0, 0.0, 0.0, 0.0, 0.0, 0.0, 0.0, 0.0, 0.0, 0.0, 0.0, 0.0, 0.0, 0.0, 0.0, 0.0, 0.0, 0.0, 0.0, 0.0, 0.0, 0.0, 0.0, 0.0, 0.0, 0.0, 0.0, 0.0, 0.0, 0.0, 0.0, 0.0, 0.0, 0.0, 0.0, 0.0, 0.0, 0.0, 0.0, 0.0, 0.0, 0.0, 0.0, 0.0, 0.0, 0.0, 0.0, 0.0, 0.0, 0.0, 0.0, 0.0, 0.0, 0.0, 0.0, 0.0, 0.0, 0.0, 0.0, 0.0, 0.0, 0.0, 0.0, 0.0, 0.0, 0.0, 0.0, 0.0, 0.0, 0.0, 0.0, 0.0, 0.0, 0.0, 0.0, 0.0, 0.0, 0.0, 0.0, 0.0, 0.0, 0.0, 0.0, 0.0, 0.0, 0.0, 0.0, 0.0, 0.0, 0.0, 0.0, 0.0, 0.0, 0.0, 0.0, 0.0, 0.0, 0.0, 0.0, 0.0, 0.0, 0.0, 0.0, 0.0, 0.0, 0.0, 0.0, 0.0, 0.0, 0.0, 0.0, 0.0, 0.0, 0.0, 0.0, 0.0, 0.0, 0.0, 0.0, 0.0, 0.0, 0.0, 0.0, 0.0, 0.0, 0.0, 0.0, 0.0, 0.0, 0.0, 0.0, 0.0, 0.0, 0.0, 0.0, 0.0, 0.0, 0.0, 0.0, 0.0, 0.0, 0.0, 0.0, 0.0, 0.0, 0.0, 0.0, 0.0, 0.0, 0.0, 0.0, 0.0, 0.0, 0.0, 0.0, 0.0, 0.0, 0.0, 0.0, 0.0, 0.0, 0.0, 0.0, 0.0, 0.0, 0.0, 0.0, 0.0, 0.0, 0.0, 0.0, 0.0, 0.0, 0.0, 0.0, 0.0, 0.0, 0.0, 0.0, 0.0, 0.0, 0.0, 0.0, 0.0, 0.0, 0.0, 0.0, 0.0, 0.0, 0.0, 0.0, 0.0, 0.0, 0.0, 0.0, 0.0, 0.0, 0.0, 0.0, 0.0, 0.0, 0.0, 0.0, 0.0, 0.0, 0.0, 0.0, 0.0, 0.0, 0.0, 0.0, 0.0, 0.0, 0.0, 0.0, 0.0, 0.0, 0.0, 0.0, 0.0, 0.0, 0.0, 0.0, 0.0, 0.0, 0.0, 0.0, 0.0, 0.0, 0.0, 0.0, 0.0, 0.0, 0.0, 0.0, 0.0, 0.0, 0.0, 0.0, 0.0, 0.0, 0.0, 0.0, 0.0, 0.0, 0.0, 0.0, 0.0, 0.0, 0.0, 0.0, 0.0, 0.0, 0.0, 0.0, 0.0, 0.0, 0.0, 0.0, 0.0, 0.0, 0.0, 0.0, 0.0, 0.0, 0.0, 0.0, 0.0, 0.0, 0.0, 0.0, 0.0, 0.0, 0.0, 0.0, 0.0, 0.0, 0.0, 0.0, 0.0, 0.0, 0.0, 0.0, 0.0, 0.0, 0.0, 0.0, 0.0, 0.0, 0.0, 0.0, 0.0, 0.0, 0.0, 0.0, 0.0, 0.0, 0.0, 0.0, 0.0, 0.0, 0.0, 0.0, 0.0, 0.0, 0.0, 0.0, 0.0, 0.0, 0.0, 0.0, 0.0, 0.0, 0.0, 0.0, 0.0, 0.0, 0.0, 0.0, 0.0, 0.0, 0.0, 0.0, 0.0, 0.0, 0.0, 0.0, 0.0, 0.0, 0.0, 0.0, 0.0, 0.0, 0.0, 0.0, 0.0, 0.0, 0.0, 0.0, 0.0, 0.0, 0.0, 0.0, 0.0, 0.0, 0.0, 0.0, 0.0, 0.0, 0.0, 0.0, 0.0, 0.0, 0.0, 0.0, 0.0, 0.0, 0.0, 0.0, 0.0, 0.0, 0.0, 0.0, 0.0, 0.0, 0.0, 0.0, 0.0, 0.0, 0.0, 0.0, 0.0, 0.0, 0.0, 0.0, 0.0, 0.0, 0.0, 0.0, 0.0, 0.01406, 0.9, 0.01406, 0.9, 0.0, 0.0, 0.0, 0.0, 0.0, 0.0, 0.0, 0.0, 0.0, 0.0, 0.0, 0.0, 0.0, 0.0, 0.0, 0.0, 0.0, 0.0, 0.0, 0.0, 0.0, 0.0, 0.0, 0.0, 0.0, 0.0, 0.0, 0.0, 0.0, 0.0, 0.0, 0.0, 0.0, 0.0, 0.0, 0.0, 0.0, 0.0, 0.0, 0.0, 0.0, 0.0, 0.0, 0.0, 0.0, 0.0, 0.0, 0.0, 0.0, 0.0, 0.0, 0.0, 0.0, 0.0, 0.0, 0.0, 0.0, 0.0, 0.0, 0.0, 0.0, 0.0, 0.0, 0.0, 0.0, 0.0, 0.0, 0.0, 0.0, 0.0, 0.0, 0.0, 0.0, 0.0, 0.0, 0.0, 0.0, 0.0, 0.0, 0.0, 0.0, 0.0, 0.0, 0.0, 0.0, 0.0, 0.0, 0.0, 0.0, 0.0, 0.0, 0.0, 0.0, 0.0, 0.0, 0.0, 0.0, 0.0, 0.0, 0.0, 0.0, 0.0, 0.0, 0.0, 0.0, 0.0, 0.0, 0.0, 0.0, 0.0, 0.0, 0.0, 0.0, 0.0, 0.0, 0.0, 0.0, 0.0, 0.0, 0.0, 0.0, 0.0, 0.0, 0.0, 0.0, 0.0, 0.0, 0.0, 0.0, 0.0, 0.0, 0.0, 0.0, 0.0, 0.0, 0.0, 0.0, 0.0, 0.0, 0.0, 0.0, 0.0, 0.0, 0.0, 0.0, 0.0, 0.0, 0.0, 0.0, 0.0, 0.0, 0.0, 0.0, 0.0, 0.0, 0.0, 0.0, 0.0, 0.0, 0.0, 0.0, 0.0, 0.0, 0.0, 0.0, 0.0, 0.0, 0.0, 0.0, 0.0, 0.0, 0.0, 0.0, 0.0, 0.0, 0.0, 0.0, 0.0, 0.0, 0.0, 0.0, 0.0, 0.0, 0.0, 0.0, 0.0, 0.0, 0.0, 0.0, 0.0, 0.0, 0.0, 0.0, 0.0, 0.0, 0.0, 0.0, 0.0, 0.0, 0.0, 0.0, 0.0, 0.0, 0.0, 0.0, 0.0, 0.0, 0.0, 0.0, 0.0, 0.0, 0.0, 0.0, 0.0, 0.0, 0.0, 0.0, 0.0, 0.0, 0.0, 0.0, 0.0, 0.0, 0.0, 0.0, 0.0, 0.0, 0.0, 0.0, 0.0, 0.0, 0.0, 0.0, 0.0, 0.0, 0.0, 0.0, 0.0, 0.0, 0.0, 0.0, 0.0, 0.0, 0.0, 0.0, 0.0, 0.0, 0.0, 0.0, 0.0, 0.0, 0.0, 0.0, 0.0, 0.0, 0.0, 0.0, 0.0, 0.0, 0.0, 0.0, 0.0, 0.0, 0.0, 0.0, 0.0, 0.0, 0.0, 0.0, 0.0, 0.0, 0.0, 0.0, 0.0, 0.0, 0.0, 0.0, 0.0, 0.0, 0.0, 0.0, 0.0, 0.0, 0.0, 0.0, 0.0, 0.0, 0.0, 0.0, 0.0, 0.0, 0.0, 0.0, 0.0, 0.0, 0.0, 0.0, 0.0, 0.0, 0.0, 0.0, 0.0, 0.0, 0.0, 0.0, 0.0, 0.0, 0.0, 0.0, 0.0, 0.0, 0.0, 0.0, 0.0, 0.0, 0.0, 0.0, 0.0, 0.0, 0.0, 0.0, 0.0, 0.0, 0.0, 0.0, 0.0, 0.0, 0.0, 0.0, 0.0, 0.0, 0.0, 0.0, 0.0, 0.0, 0.0, 0.0, 0.0, 0.0, 0.0, 0.0, 0.0, 0.0, 0.0, 0.0, 0.0, 0.0, 0.0, 0.0, 0.0, 0.0, 0.0, 0.0, 0.0, 0.0, 0.0, 0.0, 0.0, 0.0, 0.0, 0.0, 0.0, 0.0, 0.0, 0.0, 0.0, 0.0, 0.0, 0.0, 0.0, 0.0, 0.0, 0.0, 0.0, 0.0, 0.0, 0.0, 0.0, 0.0, 0.0, 0.0, 0.0, 0.0, 0.0, 0.0, 0.0, 0.0, 0.0, 0.9859, 0.4, 0.9859, 0.4, 0.0, 0.0, 0.0, 0.0, 0.0, 0.0, 0.0, 0.0, 0.0, 0.0, 0.0, 0.0, 0.0, 0.0, 0.0, 0.0, 0.0, 0.0, 0.0, 0.0, 0.0, 0.0, 0.0, 0.0, 0.0, 0.0, 0.0, 0.0, 0.0, 0.0, 0.0, 0.0, 0.0, 0.0, 0.0, 0.0, 0.0, 0.0, 0.0, 0.0, 0.0, 0.0, 0.0, 0.0, 0.0, 0.0, 0.0, 0.0, 0.0, 0.0, 0.0, 0.0, 0.0, 0.0, 0.0, 0.0, 0.0, 0.0, 0.0, 0.0, 0.0, 0.0, 0.0, 0.0, 0.0, 0.0, 0.0, 0.0, 0.0, 0.0, 0.0, 0.0, 0.0, 0.0, 0.0, 0.0, 0.0, 0.0, 0.0, 0.0, 0.0, 0.0, 0.0, 0.0, 0.0, 0.0, 0.0, 0.0, 0.0, 0.0, 0.0, 0.0, 0.0, 0.0, 0.0, 0.0, 0.0, 0.0, 0.0, 0.0, 0.0, 0.0, 0.0, 0.0, 0.0, 0.0, 0.0, 0.0, 0.0, 0.0, 0.0, 0.0, 0.0, 0.0, 0.0, 0.0, 0.0, 0.0, 0.0, 0.0, 0.0, 0.0, 0.0, 0.0, 0.0, 0.0, 0.0, 0.0, 0.0, 0.0, 0.0, 0.0, 0.0, 0.0, 0.0, 0.0, 0.0, 0.0, 0.0, 0.0, 0.0, 0.0, 0.0, 0.0, 0.0, 0.0, 0.0, 0.0, 0.0, 0.0, 0.0, 0.0, 0.0, 0.0, 0.0, 0.0, 0.0, 0.0, 0.0, 0.0, 0.0, 0.0, 0.0, 0.0, 0.0, 0.0, 0.0, 0.0, 0.0, 0.0, 0.0, 0.0, 0.0, 0.0, 0.0, 0.0, 0.0, 0.0, 0.0, 0.0, 0.0, 0.0, 0.0, 0.0, 0.0, 0.0, 0.0, 0.0, 0.0, 0.0, 0.0, 0.0, 0.0, 0.0, 0.0, 0.0, 0.0, 0.0, 0.0, 0.0, 0.0, 0.0, 0.0, 0.0, 0.0, 0.0, 0.0, 0.0, 0.0, 0.0, 0.0, 0.0, 0.0, 0.0, 0.0, 0.0, 0.0, 0.0, 0.0, 0.0, 0.0, 0.0, 0.0, 0.0, 0.0, 0.0, 0.0, 0.0, 0.0, 0.0, 0.0, 0.0, 0.0, 0.0, 0.0, 0.0, 0.0, 0.0, 0.0, 0.0, 0.0, 0.0, 0.0, 0.0, 0.0, 0.0, 0.0, 0.0, 0.0, 0.0, 0.0, 0.0, 0.0, 0.0, 0.0, 0.0, 0.0, 0.0, 0.0, 0.0, 0.0, 0.0, 0.0, 0.0, 0.0, 0.0, 0.0, 0.0, 0.0, 0.0, 0.0, 0.0, 0.0, 0.0, 0.0, 0.0, 0.0, 0.0, 0.0, 0.0, 0.0, 0.0, 0.0, 0.0, 0.0, 0.0, 0.0, 0.0, 0.0, 0.0, 0.0, 0.0, 0.0, 0.0, 0.0, 0.0, 0.0, 0.0, 0.0, 0.0, 0.0, 0.0, 0.0, 0.0, 0.0, 0.0, 0.0, 0.0, 0.0, 0.0, 0.0, 0.0, 0.0, 0.0, 0.0, 0.0, 0.0, 0.0, 0.0, 0.0, 0.0, 0.0, 0.0, 0.0, 0.0, 0.0, 0.0, 0.0, 0.0, 0.0, 0.0, 0.0, 0.0, 0.0, 0.0, 0.0, 0.0, 0.0, 0.0, 0.0, 0.0, 0.0, 0.0, 0.0, 0.0, 0.0, 0.0, 0.0, 0.0, 0.0, 0.0, 0.0, 0.0, 0.0, 0.0, 0.0, 0.0, 0.0, 0.0, 0.0, 0.0, 0.0, 0.0, 0.0, 0.0, 0.0, 0.0, 0.0, 0.0, 0.0, 0.0, 0.0, 0.0, 0.0, 0.0, 0.0, 0.0, 0.0, 0.0, 0.0, 0.0, 0.0, 0.0, 0.0, 0.0, 0.0, 0.0, 0.0, 0.0, 0.0, 0.0, 0.0, 0.0, 0.0, 0.0, 0.0, 0.0, 0.0, 0.0, 0.0, 0.0, 0.0, 0.0, 0.0, 0.0, 0.0, 0.0, 0.0, 0.0, 0.0, 0.0, 0.0, 0.0, 0.0, 0.0, 0.0, 0.0, 0.0, 0.0, 0.0, 0.0, 0.0, 0.0, 0.0, 0.0, 0.0, 0.0, 0.0, 0.0, 0.0, 0.0, 0.0, 0.0, 0.0, 0.0, 0.0, 0.0, 0.0, 0.0, 0.0, 0.0, 0.0, 0.0, 0.0, 0.0, 0.0, 0.0, 0.0, 0.0, 0.0, 0.0, 0.0, 0.0, 0.0, 0.0, 0.0, 0.0, 0.0, 0.0, 0.0, 0.0, 0.0, 0.0, 0.0, 0.0, 0.0, 0.0, 0.0, 0.0, 0.0, 0.0, 0.0, 0.0, 0.0, 0.0, 0.0, 0.0, 0.0, 0.0, 0.0, 0.0, 0.0, 0.0, 0.0, 0.0, 0.0, 0.0, 0.0, 0.0, 0.0, 0.0, 0.0, 0.0, 0.0, 0.0, 0.0, 0.0, 0.0, 0.0, 0.0, 0.0, 0.0, 0.0, 0.0, 0.0, 0.0, 0.0, 0.0, 0.0, 0.0, 0.0, 0.0, 0.0, 0.0, 0.0, 0.0, 0.0, 0.0, 0.0, 0.0, 0.0, 0.0, 0.0, 0.0, 0.0, 0.0, 0.0, 0.0, 0.0, 0.0, 0.0, 0.0, 0.0, 0.0, 0.0, 0.0, 0.0, 0.0, 0.0, 0.0, 0.0, 0.0, 0.0, 0.0, 0.0, 0.0, 0.0, 0.0, 0.0, 0.0, 0.0, 0.0, 0.0, 0.0, 0.0, 0.0, 0.0, 0.0, 0.0, 0.0, 0.0, 0.0, 0.0, 0.0, 0.0, 0.0, 0.0, 0.0, 0.0, 0.0, 0.0, 0.0, 0.0, 0.0, 0.0, 0.0, 0.0, 0.0, 0.0, 0.0, 0.0, 0.0, 0.0, 0.0, 0.0, 0.0, 0.0, 0.0, 0.0, 0.0, 0.0, 0.0, 0.0, 0.0, 0.0, 0.0, 0.0, 0.0, 0.0, 0.0, 0.0, 0.0, 0.0, 0.0, 0.0, 0.0, 0.0, 0.0, 0.0, 0.0, 0.0, 0.0, 0.0, 0.0, 0.0, 0.0, 0.0, 0.0, 0.0, 0.0, 0.0, 0.0, 0.0, 0.0, 0.0, 0.0, 0.0, 0.0, 0.0, 0.0, 0.0, 0.0, 0.0, 0.0, 0.0, 0.0, 0.0, 0.0, 0.0, 0.0, 0.0, 0.0, 0.0, 0.0, 0.0, 0.0, 0.0, 0.0, 0.0, 0.0, 0.0, 0.0, 0.0, 0.0, 0.0, 0.0, 0.0, 0.0, 0.0, 0.0, 0.0, 0.0, 0.0, 0.0, 0.0, 0.0, 0.0, 0.0, 0.0, 0.0, 0.0, 0.0, 0.0, 0.0, 0.0, 0.0, 0.0, 0.0, 0.0, 0.0, 0.0, 0.0, 0.0, 0.0, 0.0, 0.0, 0.0, 0.0, 0.0, 0.0, 0.0, 0.0, 0.0, 0.0, 0.0, 0.0, 0.0, 0.0, 0.0, 0.0, 0.0, 0.0, 0.0, 0.0, 0.0, 0.0, 0.0, 0.0, 0.0, 0.0, 0.0, 0.0, 0.0, 0.0, 0.0, 0.0, 0.0, 0.0, 0.0, 0.0, 0.0, 0.0, 0.0, 0.0, 0.0, 0.0, 0.0, 0.0, 0.0, 0.0, 0.0, 0.0, 0.0, 0.0, 0.0, 0.0, 0.0, 0.0, 0.0, 0.0, 0.0, 0.0, 0.0, 0.0, 0.0, 0.0, 0.0, 0.0, 0.0, 0.0, 0.0, 0.0, 0.0, 0.0, 0.0, 0.0, 0.0, 0.0, 0.0, 0.0, 0.0, 0.0, 0.0, 0.0, 0.0, 0.0, 0.0, 0.0, 0.0, 0.0, 0.0, 0.0, 0.0, 0.0, 0.0, 0.0, 0.0, 0.0, 0.0, 0.0, 0.0, 0.0, 0.0, 0.0, 0.0, 0.0, 0.0, 0.0, 0.0, 0.0, 0.0, 0.0, 0.0, 0.0, 0.0, 0.0, 0.0, 0.0, 0.0, 0.0, 0.0, 0.0, 0.0, 0.0, 0.0, 0.0, 0.0, 0.0, 0.0, 0.0, 0.0, 0.0, 0.0, 0.0, 0.0, 0.0, 0.0, 0.0, 0.0, 0.0, 0.0, 0.0, 0.0, 0.0, 0.0, 0.0, 0.0, 0.0, 0.0, 0.0, 0.0, 0.0, 0.0, 0.0, 0.0, 0.0, 0.0, 0.0, 0.0, 0.0, 0.0, 0.0, 0.0, 0.0, 0.0, 0.0, 0.0, 0.0, 0.0, 0.0, 0.0, 0.0, 0.0, 0.0, 0.0, 0.0, 0.0, 0.0, 0.0, 0.0, 0.0, 0.0, 0.0, 0.0, 0.0, 0.0, 0.0, 0.0, 0.0, 0.0, 0.0, 0.0, 0.0, 0.0, 0.0, 0.0, 0.0, 0.0, 0.0, 0.0, 0.0, 0.0, 0.0, 0.0, 0.0, 0.0, 0.0, 0.0, 0.0, 0.0, 0.0, 0.0, 0.0, 0.0, 0.0, 0.0, 0.0, 0.0, 0.0, 0.0, 0.0, 0.0, 0.0, 0.0, 0.0, 0.0, 0.0, 0.0, 0.0, 0.0, 0.0, 0.0, 0.0, 0.0, 0.0, 0.0, 0.0, 0.0, 0.0, 0.0, 0.0, 0.0, 0.0, 0.0, 0.0, 0.0, 0.0, 0.0, 0.0, 0.0, 0.0, 0.0, 0.0, 0.0, 0.0, 0.0, 0.0, 0.0, 0.0, 0.0, 0.0, 0.0, 0.0, 0.0, 0.0, 0.0, 0.0, 0.0, 0.0, 0.0, 0.0, 0.0, 0.0, 0.0, 0.0, 0.0, 0.0, 0.0, 0.0, 0.0, 0.0, 0.0, 0.0, 0.0, 0.0, 0.0, 0.01406, 0.7, 0.01406, 0.7, 0.0, 0.0, 0.0, 0.0, 0.0, 0.0, 0.0, 0.0, 0.0, 0.0, 0.0, 0.0, 0.0, 0.0, 0.0, 0.0, 0.0, 0.0, 0.0, 0.0, 0.0, 0.0, 0.0, 0.0, 0.0, 0.0, 0.0, 0.0, 0.0, 0.0, 0.0, 0.0, 0.0, 0.0, 0.0, 0.0, 0.0, 0.0, 0.0, 0.0, 0.0, 0.0, 0.0, 0.0, 0.0, 0.0, 0.0, 0.0, 0.0, 0.0, 0.0, 0.0, 0.0, 0.0, 0.0, 0.0, 0.0, 0.0, 0.0, 0.0, 0.0, 0.0, 0.0, 0.0, 0.0, 0.0, 0.0, 0.0, 0.0, 0.0, 0.0, 0.0, 0.0, 0.0, 0.0, 0.0, 0.0, 0.0, 0.0, 0.0, 0.0, 0.0, 0.0, 0.0, 0.0, 0.0, 0.0, 0.0, 0.0, 0.0, 0.0, 0.0, 0.0, 0.0, 0.0, 0.0, 0.0, 0.0, 0.0, 0.0, 0.0, 0.0, 0.0, 0.0, 0.0, 0.0, 0.0, 0.0, 0.0, 0.0, 0.0, 0.0, 0.0, 0.0, 0.0, 0.0, 0.0, 0.0, 0.0, 0.0, 0.0, 0.0, 0.0, 0.0, 0.0, 0.0, 0.0, 0.0, 0.0, 0.0, 0.0, 0.0, 0.0, 0.0, 0.0, 0.0, 0.0, 0.0, 0.0, 0.0, 0.0, 0.0, 0.0, 0.0, 0.0, 0.0, 0.0, 0.0, 0.0, 0.0, 0.0, 0.0, 0.0, 0.0, 0.0, 0.0, 0.0, 0.0, 0.0, 0.0, 0.0, 0.0, 0.0, 0.0, 0.0, 0.0, 0.0, 0.0, 0.0, 0.0, 0.0, 0.0, 0.0, 0.0, 0.0, 0.0, 0.0, 0.0, 0.0, 0.0, 0.0, 0.0, 0.0, 0.0, 0.0, 0.0, 0.0, 0.0, 0.0, 0.0, 0.0, 0.0, 0.0, 0.0, 0.0, 0.0, 0.0, 0.0, 0.0, 0.0, 0.0, 0.0, 0.0, 0.0, 0.0, 0.0, 0.0, 0.0, 0.0, 0.0, 0.0, 0.0, 0.0, 0.0, 0.0, 0.0, 0.0, 0.0, 0.0, 0.0, 0.0, 0.0, 0.0, 0.0, 0.0, 0.0, 0.0, 0.0, 0.0, 0.0, 0.0, 0.0, 0.0, 0.0, 0.0, 0.0, 0.0, 0.0, 0.0, 0.0, 0.0, 0.0, 0.0, 0.0, 0.0, 0.0, 0.0, 0.0, 0.0, 0.0, 0.0, 0.0, 0.0, 0.0, 0.0, 0.0, 0.0, 0.0, 0.0, 0.0, 0.0, 0.0, 0.0, 0.0, 0.0, 0.0, 0.0, 0.0, 0.0, 0.0, 0.0, 0.0, 0.0, 0.0, 0.0, 0.0, 0.0, 0.0, 0.0, 0.0, 0.0, 0.0, 0.0, 0.0, 0.0, 0.0, 0.0, 0.0, 0.0, 0.0, 0.0, 0.0, 0.0, 0.0, 0.0, 0.0, 0.0, 0.0, 0.0, 0.0, 0.0, 0.0, 0.0, 0.0, 0.0, 0.0, 0.0, 0.0, 0.0, 0.0, 0.0, 0.0, 0.0, 0.0, 0.0, 0.0, 0.0, 0.0, 0.0, 0.0, 0.0, 0.0, 0.0, 0.0, 0.0, 0.0, 0.0, 0.0, 0.0, 0.0, 0.0, 0.0, 0.0, 0.0, 0.0, 0.0, 0.0, 0.0, 0.0, 0.0, 0.0, 0.0, 0.0, 0.0, 0.0, 0.0, 0.0, 0.0, 0.0, 0.0, 0.0, 0.0, 0.0, 0.0, 0.0, 0.0, 0.0, 0.0, 0.0, 0.0, 0.0, 0.0, 0.0, 0.0, 0.0, 0.0, 0.0, 0.0, 0.0, 0.0, 0.0, 0.0, 0.0, 0.0, 0.0, 0.0, 0.0, 0.0, 0.0, 0.0, 0.0, 0.0, 0.0, 0.0, 0.0, 0.0, 0.0, 0.0, 0.0, 0.0, 0.0, 0.0, 0.0, 0.0, 0.0, 0.0, 0.0, 0.0, 0.0, 0.0, 0.0, 0.0, 0.0, 0.0, 0.0, 0.0, 0.0, 0.0, 0.0, 0.0, 0.0, 0.0, 0.0, 0.0, 0.0, 0.0, 0.0, 0.0, 0.0, 0.0, 0.0, 0.0, 0.0, 0.0, 0.0, 0.0, 0.0, 0.0, 0.0, 0.0, 0.0, 0.0, 0.0, 0.0, 0.0, 0.0, 0.0, 0.0, 0.0, 0.0, 0.0, 0.0, 0.0, 0.0, 0.0, 0.0, 0.0, 0.0, 0.0, 0.0, 0.0, 0.0, 0.0, 0.0, 0.0, 0.0, 0.0, 0.0, 0.0, 0.0, 0.0, 0.0, 0.0, 0.0, 0.0, 0.0, 0.0, 0.0, 0.0, 0.0, 0.0, 0.0, 0.0, 0.0, 0.0, 0.0, 0.0, 0.0, 0.0, 0.0, 0.0, 0.0])
me_x.materials.append(mat_x)
me_x.update()

# ---- objects
ob_x = bpy.data.objects.new('격자', me_x)

# ---- transforms, parenting, visibility, modifiers, constraints
ob_x.location = (0.0, 0.0, 0.0)
ob_x.scale = (30.0, 20.54, 30.0)

# ---- collection membership
col_collection.objects.link(ob_x)

# ---- scene / render settings (as saved in the file)
scene.frame_start = 1; scene.frame_end = 250; scene.frame_set(1)
scene.render.engine = 'BLENDER_EEVEE_NEXT'
scene.cycles.sampling_pattern = 'TABULATED_SOBOL'
bpy.context.view_layer.update()

# ---- added for rendering (the .blend has no active camera and no usable light): camera, sun
cam_auto = bpy.data.cameras.new('AutoCamera')
cam_auto.lens = 50.0
cam_auto.sensor_width = 36.0
cam_auto.clip_end = 1196.65
ob_auto_camera = bpy.data.objects.new('AutoCamera', cam_auto)
scene.collection.objects.link(ob_auto_camera)
ob_auto_camera.location = (68.1854, -81.8225, 60.5483)
ob_auto_camera.rotation_euler = (1.09748, -7.21219e-08, 0.694738)
scene.camera = ob_auto_camera
light_auto_sun = bpy.data.lights.new('AutoSun', 'SUN')
light_auto_sun.energy = 3.0
light_auto_sun.angle = 0.0523599
ob_auto_sun = bpy.data.objects.new('AutoSun', light_auto_sun)
scene.collection.objects.link(ob_auto_sun)
ob_auto_sun.rotation_euler = (0.872665, 0.174533, 0.523599)
bpy.context.view_layer.update()
